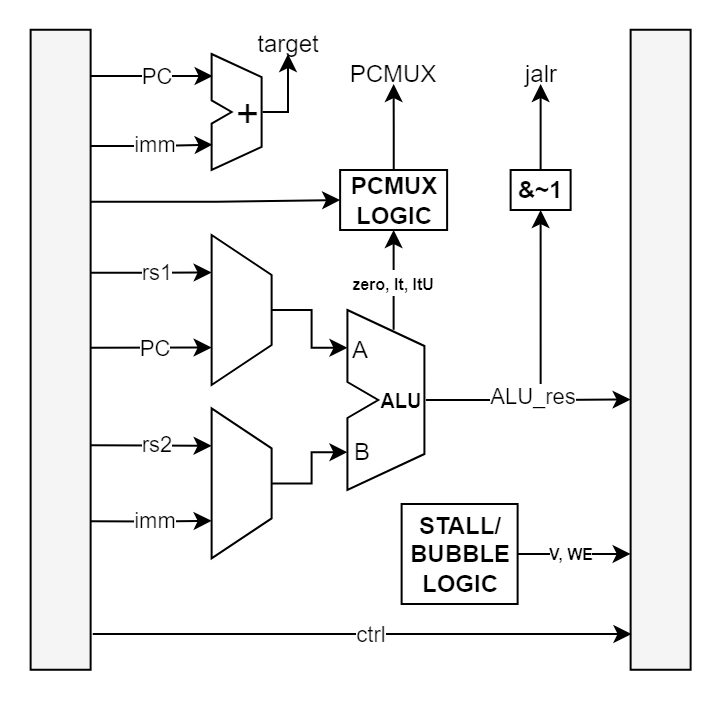

The diagram above was exported from draw.io. Its source (the exported page's mxGraphModel, read from the mxfile embedded in the PNG):
<mxGraphModel dx="939" dy="542" grid="0" gridSize="1.9685" guides="1" tooltips="1" connect="1" arrows="1" fold="1" page="1" pageScale="1" pageWidth="1400" pageHeight="850" math="1" shadow="0">
  <root>
    <mxCell id="0" />
    <mxCell id="1" parent="0" />
    <mxCell id="NB2XsjlGmgiqoRLBOiyn-66" parent="1" style="rounded=0;whiteSpace=wrap;html=1;glass=0;shadow=0;fillColor=#f5f5f5;fontColor=#333333;strokeColor=#000000;" value="" vertex="1">
      <mxGeometry height="320" width="30" x="633.31" y="234.88" as="geometry" />
    </mxCell>
    <mxCell id="NB2XsjlGmgiqoRLBOiyn-165" edge="1" parent="1" source="NB2XsjlGmgiqoRLBOiyn-124" style="edgeStyle=orthogonalEdgeStyle;rounded=0;orthogonalLoop=1;jettySize=auto;html=1;exitX=0.5;exitY=0.11;exitDx=0;exitDy=0;exitPerimeter=0;entryX=0.5;entryY=1;entryDx=0;entryDy=0;" target="NB2XsjlGmgiqoRLBOiyn-148">
      <mxGeometry relative="1" as="geometry" />
    </mxCell>
    <mxCell id="NB2XsjlGmgiqoRLBOiyn-172" connectable="0" parent="NB2XsjlGmgiqoRLBOiyn-165" style="edgeLabel;html=1;align=center;verticalAlign=middle;resizable=0;points=[];" value="&lt;font style=&quot;font-size: 8px;&quot;&gt;&lt;b&gt;zero, lt, ltU&lt;/b&gt;&lt;/font&gt;" vertex="1">
      <mxGeometry relative="1" x="-0.1309" y="1" as="geometry">
        <mxPoint y="-2" as="offset" />
      </mxGeometry>
    </mxCell>
    <mxCell id="NB2XsjlGmgiqoRLBOiyn-166" edge="1" parent="1" source="NB2XsjlGmgiqoRLBOiyn-124" style="edgeStyle=orthogonalEdgeStyle;rounded=0;orthogonalLoop=1;jettySize=auto;html=1;exitX=0.71;exitY=0.5;exitDx=0;exitDy=0;exitPerimeter=0;entryX=0.5;entryY=1;entryDx=0;entryDy=0;" target="NB2XsjlGmgiqoRLBOiyn-167">
      <mxGeometry relative="1" as="geometry">
        <Array as="points">
          <mxPoint x="888.3100000000001" y="420" />
        </Array>
        <mxPoint x="893.3100000000001" y="366" as="targetPoint" />
      </mxGeometry>
    </mxCell>
    <mxCell id="NB2XsjlGmgiqoRLBOiyn-124" parent="1" style="shape=stencil(tZXPcoMgEMafpQeO6aAkba8d2x5zygsQ3VQmCA6SmPbpu4pOS/wzjtUZD/B98NsFdwfCoiLlOZCQKp4BYW8kDK1B5VuLZK9tnKKAbuqsgFI3L+/mvMghtk68ciP4UYJzCmv0GUqR2IYhVApG2Mpl74S+4prqY1GslUKI0KrwnD8+wrhQuJfeHKwJ/+XNcuRnYME0STqVhB/TsY+7dcDBSvn62Db7xfNdDuxnHKz14xYDB/OxLEJlqLhZdOTx+dPoi0p6k8l51Tgdo7UfNhscHNqWxbG+WClU1dKlwK3Y2a6NKa4c5mT6Cr+n7e+r/vtqCU3QhvDsExZAvMxA3JcZncRwd7qfcm2j4Z5mZLz1Ebv/H3o7CRFLXcBIT6DeqcRaHShfFp20gZG6Pgkp3dswEnVwQR26E6FW3YNWCz8=);whiteSpace=wrap;html=1;connectable=1;allowArrows=1;perimeter=rectanglePerimeter;expand=1;points=[[0.2,0.21,0,0,0],[0.2,0.79,0,0,0],[0.5,0.11,0,0,0],[0.5,0.89,0,0,0],[0.71,0.31,0,0,0],[0.71,0.5,0,0,0],[0.71,0.68,0,0,0]];snapToPoint=0;container=0;backgroundOutline=0;movable=1;fillColor=none;" value="&lt;font style=&quot;font-size: 10px;&quot;&gt;&lt;b style=&quot;&quot;&gt;&amp;nbsp; &amp;nbsp;ALU&lt;/b&gt;&lt;/font&gt;" vertex="1">
      <mxGeometry height="90" width="77" x="776.3100000000001" y="375" as="geometry" />
    </mxCell>
    <mxCell id="NB2XsjlGmgiqoRLBOiyn-126" parent="1" style="shape=trapezoid;perimeter=trapezoidPerimeter;whiteSpace=wrap;html=1;fixedSize=1;rotation=90;fillColor=none;" value="" vertex="1">
      <mxGeometry height="30" width="75" x="701.3100000000001" y="360" as="geometry" />
    </mxCell>
    <mxCell id="NB2XsjlGmgiqoRLBOiyn-127" edge="1" parent="1" style="edgeStyle=orthogonalEdgeStyle;rounded=0;orthogonalLoop=1;jettySize=auto;html=1;exitX=1.004;exitY=0.22;exitDx=0;exitDy=0;entryX=0.25;entryY=1;entryDx=0;entryDy=0;exitPerimeter=0;" target="NB2XsjlGmgiqoRLBOiyn-126">
      <mxGeometry relative="1" as="geometry">
        <mxPoint x="663.4300000000001" y="356.4" as="sourcePoint" />
      </mxGeometry>
    </mxCell>
    <mxCell id="NB2XsjlGmgiqoRLBOiyn-128" connectable="0" parent="NB2XsjlGmgiqoRLBOiyn-127" style="edgeLabel;html=1;align=center;verticalAlign=middle;resizable=0;points=[];" value="rs1" vertex="1">
      <mxGeometry relative="1" x="0.0677" y="1" as="geometry">
        <mxPoint as="offset" />
      </mxGeometry>
    </mxCell>
    <mxCell id="NB2XsjlGmgiqoRLBOiyn-129" edge="1" parent="1" style="edgeStyle=orthogonalEdgeStyle;rounded=0;orthogonalLoop=1;jettySize=auto;html=1;exitX=1.004;exitY=0.337;exitDx=0;exitDy=0;entryX=0.75;entryY=1;entryDx=0;entryDy=0;exitPerimeter=0;" target="NB2XsjlGmgiqoRLBOiyn-126">
      <mxGeometry relative="1" as="geometry">
        <mxPoint x="663.4300000000001" y="393.84000000000003" as="sourcePoint" />
      </mxGeometry>
    </mxCell>
    <mxCell id="NB2XsjlGmgiqoRLBOiyn-130" connectable="0" parent="NB2XsjlGmgiqoRLBOiyn-129" style="edgeLabel;html=1;align=center;verticalAlign=middle;resizable=0;points=[];" value="PC" vertex="1">
      <mxGeometry relative="1" x="0.1725" y="2" as="geometry">
        <mxPoint x="-4" y="2" as="offset" />
      </mxGeometry>
    </mxCell>
    <mxCell id="NB2XsjlGmgiqoRLBOiyn-134" parent="1" style="shape=trapezoid;perimeter=trapezoidPerimeter;whiteSpace=wrap;html=1;fixedSize=1;rotation=90;fillColor=none;" value="" vertex="1">
      <mxGeometry height="30" width="75" x="701.3100000000001" y="446.68" as="geometry" />
    </mxCell>
    <mxCell id="NB2XsjlGmgiqoRLBOiyn-135" edge="1" parent="1" style="edgeStyle=orthogonalEdgeStyle;rounded=0;orthogonalLoop=1;jettySize=auto;html=1;exitX=1.004;exitY=0.22;exitDx=0;exitDy=0;entryX=0.25;entryY=1;entryDx=0;entryDy=0;exitPerimeter=0;" target="NB2XsjlGmgiqoRLBOiyn-134">
      <mxGeometry relative="1" as="geometry">
        <mxPoint x="663.3100000000001" y="442.68" as="sourcePoint" />
      </mxGeometry>
    </mxCell>
    <mxCell id="NB2XsjlGmgiqoRLBOiyn-136" connectable="0" parent="NB2XsjlGmgiqoRLBOiyn-135" style="edgeLabel;html=1;align=center;verticalAlign=middle;resizable=0;points=[];" value="rs2" vertex="1">
      <mxGeometry relative="1" x="0.0677" y="1" as="geometry">
        <mxPoint as="offset" />
      </mxGeometry>
    </mxCell>
    <mxCell id="NB2XsjlGmgiqoRLBOiyn-137" edge="1" parent="1" style="edgeStyle=orthogonalEdgeStyle;rounded=0;orthogonalLoop=1;jettySize=auto;html=1;exitX=1.004;exitY=0.337;exitDx=0;exitDy=0;entryX=0.75;entryY=1;entryDx=0;entryDy=0;exitPerimeter=0;" target="NB2XsjlGmgiqoRLBOiyn-134">
      <mxGeometry relative="1" as="geometry">
        <mxPoint x="663.3100000000001" y="480.68" as="sourcePoint" />
      </mxGeometry>
    </mxCell>
    <mxCell id="NB2XsjlGmgiqoRLBOiyn-138" connectable="0" parent="NB2XsjlGmgiqoRLBOiyn-137" style="edgeLabel;html=1;align=center;verticalAlign=middle;resizable=0;points=[];" value="imm" vertex="1">
      <mxGeometry relative="1" x="0.1725" y="2" as="geometry">
        <mxPoint x="-4" y="1" as="offset" />
      </mxGeometry>
    </mxCell>
    <mxCell id="NB2XsjlGmgiqoRLBOiyn-141" edge="1" parent="1" source="NB2XsjlGmgiqoRLBOiyn-126" style="edgeStyle=orthogonalEdgeStyle;rounded=0;orthogonalLoop=1;jettySize=auto;html=1;entryX=0.2;entryY=0.21;entryDx=0;entryDy=0;entryPerimeter=0;" target="NB2XsjlGmgiqoRLBOiyn-124">
      <mxGeometry relative="1" as="geometry" />
    </mxCell>
    <mxCell id="NB2XsjlGmgiqoRLBOiyn-142" edge="1" parent="1" source="NB2XsjlGmgiqoRLBOiyn-134" style="edgeStyle=orthogonalEdgeStyle;rounded=0;orthogonalLoop=1;jettySize=auto;html=1;entryX=0.2;entryY=0.79;entryDx=0;entryDy=0;entryPerimeter=0;" target="NB2XsjlGmgiqoRLBOiyn-124">
      <mxGeometry relative="1" as="geometry" />
    </mxCell>
    <mxCell id="NB2XsjlGmgiqoRLBOiyn-143" parent="1" style="text;html=1;whiteSpace=wrap;strokeColor=none;fillColor=none;align=center;verticalAlign=middle;rounded=0;" value="A" vertex="1">
      <mxGeometry height="10" width="8" x="794.3100000000001" y="390" as="geometry" />
    </mxCell>
    <mxCell id="NB2XsjlGmgiqoRLBOiyn-144" parent="1" style="text;html=1;whiteSpace=wrap;strokeColor=none;fillColor=none;align=center;verticalAlign=middle;rounded=0;" value="B" vertex="1">
      <mxGeometry height="10" width="10" x="794.3100000000001" y="441" as="geometry" />
    </mxCell>
    <mxCell id="NB2XsjlGmgiqoRLBOiyn-311" edge="1" parent="1" source="NB2XsjlGmgiqoRLBOiyn-148" style="edgeStyle=orthogonalEdgeStyle;rounded=0;orthogonalLoop=1;jettySize=auto;html=1;entryX=0.5;entryY=1;entryDx=0;entryDy=0;" target="NB2XsjlGmgiqoRLBOiyn-313">
      <mxGeometry relative="1" as="geometry">
        <mxPoint x="814" y="274" as="targetPoint" />
      </mxGeometry>
    </mxCell>
    <mxCell id="NB2XsjlGmgiqoRLBOiyn-148" parent="1" style="rounded=0;whiteSpace=wrap;html=1;fontStyle=1;fillColor=none;" value="PCMUX&lt;div&gt;LOGIC&lt;/div&gt;" vertex="1">
      <mxGeometry height="30" width="53.5" x="788.0600000000001" y="305" as="geometry" />
    </mxCell>
    <mxCell id="NB2XsjlGmgiqoRLBOiyn-171" edge="1" parent="1" source="NB2XsjlGmgiqoRLBOiyn-167" style="edgeStyle=orthogonalEdgeStyle;rounded=0;orthogonalLoop=1;jettySize=auto;html=1;entryX=0.5;entryY=1;entryDx=0;entryDy=0;" target="NB2XsjlGmgiqoRLBOiyn-170">
      <mxGeometry relative="1" as="geometry" />
    </mxCell>
    <mxCell id="NB2XsjlGmgiqoRLBOiyn-167" parent="1" style="rounded=0;whiteSpace=wrap;html=1;fontStyle=1;fillColor=none;" value="&amp;amp;~1" vertex="1">
      <mxGeometry height="20" width="30" x="873.3100000000001" y="305" as="geometry" />
    </mxCell>
    <mxCell id="NB2XsjlGmgiqoRLBOiyn-170" parent="1" style="text;html=1;whiteSpace=wrap;strokeColor=none;fillColor=none;align=center;verticalAlign=middle;rounded=0;" value="jalr" vertex="1">
      <mxGeometry height="10" width="19" x="878.8100000000001" y="252" as="geometry" />
    </mxCell>
    <mxCell id="NB2XsjlGmgiqoRLBOiyn-173" edge="1" parent="1" style="edgeStyle=orthogonalEdgeStyle;rounded=0;orthogonalLoop=1;jettySize=auto;html=1;exitX=1;exitY=0.109;exitDx=0;exitDy=0;exitPerimeter=0;" target="NB2XsjlGmgiqoRLBOiyn-148">
      <mxGeometry relative="1" as="geometry">
        <mxPoint x="663.31" y="320.8800000000001" as="sourcePoint" />
      </mxGeometry>
    </mxCell>
    <mxCell id="NB2XsjlGmgiqoRLBOiyn-176" edge="1" parent="1" style="edgeStyle=orthogonalEdgeStyle;rounded=0;orthogonalLoop=1;jettySize=auto;html=1;exitX=1.004;exitY=0.337;exitDx=0;exitDy=0;entryX=0.75;entryY=1;entryDx=0;entryDy=0;exitPerimeter=0;">
      <mxGeometry relative="1" as="geometry">
        <mxPoint x="663.3100000000001" y="258" as="sourcePoint" />
        <mxPoint x="724.3100000000001" y="258" as="targetPoint" />
      </mxGeometry>
    </mxCell>
    <mxCell id="NB2XsjlGmgiqoRLBOiyn-177" connectable="0" parent="NB2XsjlGmgiqoRLBOiyn-176" style="edgeLabel;html=1;align=center;verticalAlign=middle;resizable=0;points=[];" value="PC" vertex="1">
      <mxGeometry relative="1" x="0.1725" y="2" as="geometry">
        <mxPoint x="-4" y="2" as="offset" />
      </mxGeometry>
    </mxCell>
    <mxCell id="NB2XsjlGmgiqoRLBOiyn-178" edge="1" parent="1" style="edgeStyle=orthogonalEdgeStyle;rounded=0;orthogonalLoop=1;jettySize=auto;html=1;exitX=1.004;exitY=0.337;exitDx=0;exitDy=0;entryX=0.75;entryY=1;entryDx=0;entryDy=0;exitPerimeter=0;">
      <mxGeometry relative="1" as="geometry">
        <mxPoint x="663.3100000000001" y="292.99" as="sourcePoint" />
        <mxPoint x="724.3100000000001" y="292.30999999999995" as="targetPoint" />
      </mxGeometry>
    </mxCell>
    <mxCell id="NB2XsjlGmgiqoRLBOiyn-179" connectable="0" parent="NB2XsjlGmgiqoRLBOiyn-178" style="edgeLabel;html=1;align=center;verticalAlign=middle;resizable=0;points=[];" value="imm" vertex="1">
      <mxGeometry relative="1" x="0.1725" y="2" as="geometry">
        <mxPoint x="-4" y="1" as="offset" />
      </mxGeometry>
    </mxCell>
    <mxCell id="NB2XsjlGmgiqoRLBOiyn-180" parent="1" style="shape=stencil(tZXPcoMgEMafpQeO6aAkba8d2x5zygsQ3VQmCA6SmPbpu4pOS/wzjtUZD/B98NsFdwfCoiLlOZCQKp4BYW8kDK1B5VuLZK9tnKKAbuqsgFI3L+/mvMghtk68ciP4UYJzCmv0GUqR2IYhVApG2Mpl74S+4prqY1GslUKI0KrwnD8+wrhQuJfeHKwJ/+XNcuRnYME0STqVhB/TsY+7dcDBSvn62Db7xfNdDuxnHKz14xYDB/OxLEJlqLhZdOTx+dPoi0p6k8l51Tgdo7UfNhscHNqWxbG+WClU1dKlwK3Y2a6NKa4c5mT6Cr+n7e+r/vtqCU3QhvDsExZAvMxA3JcZncRwd7qfcm2j4Z5mZLz1Ebv/H3o7CRFLXcBIT6DeqcRaHShfFp20gZG6Pgkp3dswEnVwQR26E6FW3YNWCz8=);whiteSpace=wrap;html=1;connectable=1;allowArrows=1;perimeter=rectanglePerimeter;expand=1;points=[[0.2,0.21,0,0,0],[0.2,0.79,0,0,0],[0.5,0.11,0,0,0],[0.5,0.89,0,0,0],[0.71,0.31,0,0,0],[0.71,0.5,0,0,0],[0.71,0.68,0,0,0]];snapToPoint=0;container=0;backgroundOutline=0;movable=1;fillColor=none;" value="&lt;font style=&quot;font-size: 20px;&quot;&gt;&amp;nbsp;+&lt;/font&gt;" vertex="1">
      <mxGeometry height="58" width="50" x="713.8100000000001" y="247" as="geometry" />
    </mxCell>
    <mxCell id="NB2XsjlGmgiqoRLBOiyn-181" parent="1" style="text;html=1;whiteSpace=wrap;strokeColor=none;fillColor=none;align=center;verticalAlign=middle;rounded=0;" value="target" vertex="1">
      <mxGeometry height="10" width="36" x="744.0000000000001" y="237" as="geometry" />
    </mxCell>
    <mxCell id="NB2XsjlGmgiqoRLBOiyn-185" edge="1" parent="1" source="NB2XsjlGmgiqoRLBOiyn-180" style="edgeStyle=orthogonalEdgeStyle;rounded=0;orthogonalLoop=1;jettySize=auto;html=1;exitX=0.71;exitY=0.5;exitDx=0;exitDy=0;exitPerimeter=0;" target="NB2XsjlGmgiqoRLBOiyn-181">
      <mxGeometry relative="1" as="geometry">
        <Array as="points">
          <mxPoint x="753.3100000000001" y="276" />
          <mxPoint x="753.3100000000001" y="276" />
        </Array>
      </mxGeometry>
    </mxCell>
    <mxCell id="NB2XsjlGmgiqoRLBOiyn-186" parent="1" style="rounded=0;whiteSpace=wrap;html=1;glass=0;shadow=0;fillColor=#f5f5f5;fontColor=#333333;strokeColor=#000000;" value="" vertex="1">
      <mxGeometry height="320" width="30" x="933.3100000000001" y="234.88" as="geometry" />
    </mxCell>
    <mxCell id="NB2XsjlGmgiqoRLBOiyn-190" edge="1" parent="1" source="NB2XsjlGmgiqoRLBOiyn-193" style="endArrow=classic;html=1;rounded=0;entryX=-0.04;entryY=0.953;entryDx=0;entryDy=0;exitX=1;exitY=0.5;exitDx=0;exitDy=0;entryPerimeter=0;" value="">
      <mxGeometry relative="1" as="geometry">
        <mxPoint x="897.5100000000001" y="497" as="sourcePoint" />
        <mxPoint x="933.3100000000001" y="496.96000000000004" as="targetPoint" />
      </mxGeometry>
    </mxCell>
    <mxCell id="NB2XsjlGmgiqoRLBOiyn-191" connectable="0" parent="NB2XsjlGmgiqoRLBOiyn-190" style="edgeLabel;resizable=0;html=1;;align=center;verticalAlign=middle;fontSize=8;fontStyle=1" value="V, WE" vertex="1">
      <mxGeometry relative="1" as="geometry">
        <mxPoint x="-2" as="offset" />
      </mxGeometry>
    </mxCell>
    <mxCell id="NB2XsjlGmgiqoRLBOiyn-193" parent="1" style="rounded=0;whiteSpace=wrap;html=1;fontStyle=1" value="STALL/&lt;div&gt;BUBBLE&lt;/div&gt;&lt;div&gt;LOGIC&lt;/div&gt;" vertex="1">
      <mxGeometry height="50" width="58" x="818.8100000000001" y="472" as="geometry" />
    </mxCell>
    <mxCell id="NB2XsjlGmgiqoRLBOiyn-195" edge="1" parent="1" source="NB2XsjlGmgiqoRLBOiyn-124" style="edgeStyle=orthogonalEdgeStyle;rounded=0;orthogonalLoop=1;jettySize=auto;html=1;exitX=0.71;exitY=0.5;exitDx=0;exitDy=0;exitPerimeter=0;entryX=0;entryY=0.418;entryDx=0;entryDy=0;entryPerimeter=0;">
      <mxGeometry relative="1" as="geometry">
        <mxPoint x="933.31" y="419.7600000000001" as="targetPoint" />
      </mxGeometry>
    </mxCell>
    <mxCell id="NB2XsjlGmgiqoRLBOiyn-212" connectable="0" parent="NB2XsjlGmgiqoRLBOiyn-195" style="edgeLabel;html=1;align=center;verticalAlign=middle;resizable=0;points=[];" value="ALU_res" vertex="1">
      <mxGeometry relative="1" x="-0.5544" y="-2" as="geometry">
        <mxPoint x="30" y="-4" as="offset" />
      </mxGeometry>
    </mxCell>
    <mxCell id="NB2XsjlGmgiqoRLBOiyn-196" edge="1" parent="1" style="endArrow=classic;html=1;rounded=0;exitX=1.035;exitY=0.69;exitDx=0;exitDy=0;exitPerimeter=0;entryX=0.014;entryY=0.69;entryDx=0;entryDy=0;entryPerimeter=0;" value="">
      <mxGeometry height="50" relative="1" width="50" as="geometry">
        <mxPoint x="664.3599999999999" y="537.0000000000002" as="sourcePoint" />
        <mxPoint x="933.73" y="537.0000000000002" as="targetPoint" />
      </mxGeometry>
    </mxCell>
    <mxCell id="NB2XsjlGmgiqoRLBOiyn-292" connectable="0" parent="NB2XsjlGmgiqoRLBOiyn-196" style="edgeLabel;html=1;align=center;verticalAlign=middle;resizable=0;points=[];" value="ctrl" vertex="1">
      <mxGeometry relative="1" x="0.0305" as="geometry">
        <mxPoint as="offset" />
      </mxGeometry>
    </mxCell>
    <mxCell id="NB2XsjlGmgiqoRLBOiyn-313" parent="1" style="text;html=1;whiteSpace=wrap;strokeColor=none;fillColor=none;align=center;verticalAlign=middle;rounded=0;" value="PCMUX" vertex="1">
      <mxGeometry height="10" width="45.19" x="792.2199999999999" y="252" as="geometry" />
    </mxCell>
  </root>
</mxGraphModel>